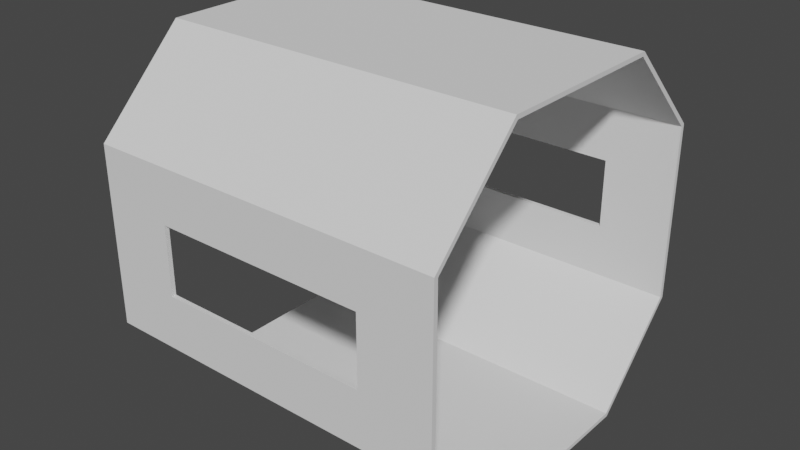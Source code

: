 # Source: CorridorStraightSectionWindows1.blend  (saved by Blender 2.81.16; exported with 4.5.12 LTS)
import bpy
from mathutils import Matrix  # noqa: F401  (used for matrix-valued properties, if any)

bpy.ops.wm.read_factory_settings(use_empty=True)
scene = bpy.context.scene
scene.name = 'Scene'

# ---- collections
col_collection = bpy.data.collections.new('Collection'); scene.collection.children.link(col_collection)

# ---- node groups
ng_auto_smooth = bpy.data.node_groups.new('Auto Smooth', 'GeometryNodeTree')
_s = ng_auto_smooth.interface.new_socket(name='Geometry', in_out='OUTPUT', socket_type='NodeSocketGeometry')
_s = ng_auto_smooth.interface.new_socket(name='Geometry', in_out='INPUT', socket_type='NodeSocketGeometry')
_s = ng_auto_smooth.interface.new_socket(name='Angle', in_out='INPUT', socket_type='NodeSocketFloat')
_s.subtype = 'ANGLE'
_s.min_value = 0.0
_s.max_value = 3.142
ng_auto_smooth.is_modifier = True
_N = ng_auto_smooth.nodes; _L = ng_auto_smooth.links
n0 = _N.new('NodeGroupOutput'); n0.name = 'Group Output'; n0.location = (480, -100)
n1 = _N.new('NodeGroupInput'); n1.name = 'Group Input'; n1.location = (-420, -300)
n2 = _N.new('NodeGroupInput'); n2.name = 'Group Input.001'; n2.location = (-60, -100)
n3 = _N.new('GeometryNodeSetShadeSmooth'); n3.name = 'Set Shade Smooth'; n3.location = (120, -100)
n3.domain = 'EDGE'
n4 = _N.new('GeometryNodeSetShadeSmooth'); n4.name = 'Set Shade Smooth.001'; n4.location = (300, -100)
n5 = _N.new('GeometryNodeInputMeshEdgeAngle'); n5.name = 'Edge Angle'; n5.location = (-420, -220)
n6 = _N.new('GeometryNodeInputEdgeSmooth'); n6.name = 'Is Edge Smooth'; n6.location = (-60, -160)
n7 = _N.new('GeometryNodeInputShadeSmooth'); n7.name = 'Is Face Smooth'; n7.location = (-240, -340)
n8 = _N.new('FunctionNodeBooleanMath'); n8.name = 'Boolean Math'; n8.location = (-60, -220)
n9 = _N.new('FunctionNodeCompare'); n9.name = 'Compare'; n9.location = (-240, -180)
n9.operation = 'LESS_EQUAL'
_L.new(n5.outputs[0], n9.inputs[0])
_L.new(n4.outputs[0], n0.inputs[0])
_L.new(n1.outputs[1], n9.inputs[1])
_L.new(n9.outputs[0], n8.inputs[0])
_L.new(n7.outputs[0], n8.inputs[1])
_L.new(n2.outputs[0], n3.inputs[0])
_L.new(n6.outputs[0], n3.inputs[1])
_L.new(n3.outputs[0], n4.inputs[0])
_L.new(n8.outputs[0], n3.inputs[2])
n0.is_active_output = True

# ---- world
world_world = bpy.data.worlds.new('World'); scene.world = world_world
world_world.use_nodes = True; world_world.node_tree.nodes.clear()
_N = world_world.node_tree.nodes; _L = world_world.node_tree.links
n0 = _N.new('ShaderNodeOutputWorld'); n0.name = 'World Output'; n0.location = (300, 300)
n1 = _N.new('ShaderNodeBackground'); n1.name = 'Background'; n1.location = (10, 300)
n1.inputs[0].default_value = (0.05088, 0.05088, 0.05088, 1.0)
_L.new(n1.outputs[0], n0.inputs[0])
n0.is_active_output = True
world_world.color = (0.05088, 0.05088, 0.05088)
world_world.use_sun_shadow = False
world_world.sun_shadow_jitter_overblur = 0.0

# ---- meshes
me_cube = bpy.data.meshes.new('Cube')
me_cube.from_pydata([(-2.0, -1.0, 0.4), (-2.0, -2.0, 1.4), (-2.0, -2.0, 3.4), (-2.0, -1.0, 4.4), (-2.0, 2.0, 1.4), (-2.0, 1.0, 0.4), (-2.0, 1.0, 4.4), (-2.0, 2.0, 3.4), (2.0, -2.0, 1.4), (2.0, -1.0, 0.4), (2.0, -1.0, 4.4), (2.0, -2.0, 3.4), (2.0, 1.0, 0.4), (2.0, 2.0, 1.4), (2.0, 2.0, 3.4), (2.0, 1.0, 4.4), (1.2, 1.0, 0.4), (0.4, 1.0, 0.4), (-0.4, 1.0, 0.4), (-1.2, 1.0, 0.4), (-1.2, 2.0, 1.4), (-0.4, 2.0, 1.4), (0.4, 2.0, 1.4), (1.2, 2.0, 1.4), (-1.2, 1.0, 4.4), (-0.4, 1.0, 4.4), (0.4, 1.0, 4.4), (1.2, 1.0, 4.4), (1.2, 2.0, 3.4), (0.4, 2.0, 3.4), (-0.4, 2.0, 3.4), (-1.2, 2.0, 3.4), (-1.2, -1.0, 0.4), (-0.4, -1.0, 0.4), (0.4, -1.0, 0.4), (1.2, -1.0, 0.4), (1.2, -2.0, 1.4), (0.4, -2.0, 1.4), (-0.4, -2.0, 1.4), (-1.2, -2.0, 1.4), (1.2, -1.0, 4.4), (0.4, -1.0, 4.4), (-0.4, -1.0, 4.4), (-1.2, -1.0, 4.4), (-1.2, -2.0, 3.4), (-0.4, -2.0, 3.4), (0.4, -2.0, 3.4), (1.2, -2.0, 3.4), (-2.0, 2.0, 2.789), (-2.0, 2.0, 2.014), (2.0, 2.0, 2.789), (2.0, 2.0, 2.014), (-1.2, 2.0, 2.789), (-1.2, 2.0, 2.014), (-0.4, 2.0, 2.789), (-0.4, 2.0, 2.014), (0.4, 2.0, 2.789), (0.4, 2.0, 2.014), (1.2, 2.0, 2.789), (1.2, 2.0, 2.014), (-2.0, -2.0, 2.014), (-2.0, -2.0, 2.789), (2.0, -2.0, 2.014), (2.0, -2.0, 2.789), (1.2, -2.0, 2.789), (1.2, -2.0, 2.014), (0.4, -2.0, 2.789), (0.4, -2.0, 2.014), (-0.4, -2.0, 2.789), (-0.4, -2.0, 2.014), (-1.2, -2.0, 2.789), (-1.2, -2.0, 2.014)], [], [(70, 44, 2, 61), (24, 6, 3, 43), (58, 28, 14, 50), (27, 15, 14, 28), (43, 3, 2, 44), (16, 12, 9, 35), (19, 5, 4, 20), (35, 9, 8, 36), (0, 32, 39, 1), (32, 33, 38, 39), (33, 34, 37, 38), (34, 35, 36, 37), (12, 16, 23, 13), (16, 17, 22, 23), (17, 18, 21, 22), (18, 19, 20, 21), (5, 19, 32, 0), (19, 18, 33, 32), (18, 17, 34, 33), (17, 16, 35, 34), (10, 40, 47, 11), (40, 41, 46, 47), (41, 42, 45, 46), (42, 43, 44, 45), (6, 24, 31, 7), (24, 25, 30, 31), (25, 26, 29, 30), (26, 27, 28, 29), (48, 7, 31, 52), (52, 31, 30, 54), (54, 30, 29, 56), (56, 29, 28, 58), (15, 27, 40, 10), (27, 26, 41, 40), (26, 25, 42, 41), (25, 24, 43, 42), (63, 11, 47, 64), (64, 47, 46, 66), (66, 46, 45, 68), (68, 45, 44, 70), (22, 57, 59, 23), (21, 55, 57, 22), (20, 53, 55, 21), (4, 49, 53, 20), (49, 48, 52, 53), (23, 59, 51, 13), (59, 58, 50, 51), (38, 69, 71, 39), (37, 67, 69, 38), (36, 65, 67, 37), (8, 62, 65, 36), (62, 63, 64, 65), (39, 71, 60, 1), (71, 70, 61, 60)])
me_cube.polygons.foreach_set('use_smooth', [True] * 54)
_uv = me_cube.uv_layers.new(name='UVMap')
_uv.uv.foreach_set('vector', [0.5208, 0.95, 0.5625, 0.95, 0.5625, 1.0, 0.5208, 1.0, 0.825, 0.5625, 0.875, 0.5625, 0.875, 0.6875, 0.825, 0.6875, 0.5208, 0.45, 0.5625, 0.45, 0.5625, 0.5, 0.5208, 0.5, 0.675, 0.5625, 0.625, 0.5625, 0.625, 0.5, 0.675, 0.5, 0.825, 0.6875, 0.875, 0.6875, 0.875, 0.75, 0.825, 0.75, 0.325, 0.5625, 0.375, 0.5625, 0.375, 0.6875, 0.325, 0.6875, 0.175, 0.5625, 0.125, 0.5625, 0.4375, 0.25, 0.4375, 0.3, 0.325, 0.6875, 0.375, 0.6875, 0.4375, 0.75, 0.4375, 0.8, 0.125, 0.6875, 0.175, 0.6875, 0.4375, 0.95, 0.4375, 1.0, 0.175, 0.6875, 0.225, 0.6875, 0.4375, 0.9, 0.4375, 0.95, 0.225, 0.6875, 0.275, 0.6875, 0.4375, 0.85, 0.4375, 0.9, 0.275, 0.6875, 0.325, 0.6875, 0.4375, 0.8, 0.4375, 0.85, 0.375, 0.5625, 0.325, 0.5625, 0.4375, 0.45, 0.4375, 0.5, 0.325, 0.5625, 0.275, 0.5625, 0.4375, 0.4, 0.4375, 0.45, 0.275, 0.5625, 0.225, 0.5625, 0.4375, 0.35, 0.4375, 0.4, 0.225, 0.5625, 0.175, 0.5625, 0.4375, 0.3, 0.4375, 0.35, 0.125, 0.5625, 0.175, 0.5625, 0.175, 0.6875, 0.125, 0.6875, 0.175, 0.5625, 0.225, 0.5625, 0.225, 0.6875, 0.175, 0.6875, 0.225, 0.5625, 0.275, 0.5625, 0.275, 0.6875, 0.225, 0.6875, 0.275, 0.5625, 0.325, 0.5625, 0.325, 0.6875, 0.275, 0.6875, 0.625, 0.6875, 0.675, 0.6875, 0.675, 0.75, 0.625, 0.75, 0.675, 0.6875, 0.725, 0.6875, 0.725, 0.75, 0.675, 0.75, 0.725, 0.6875, 0.775, 0.6875, 0.775, 0.75, 0.725, 0.75, 0.775, 0.6875, 0.825, 0.6875, 0.825, 0.75, 0.775, 0.75, 0.875, 0.5625, 0.825, 0.5625, 0.825, 0.5, 0.875, 0.5, 0.825, 0.5625, 0.775, 0.5625, 0.775, 0.5, 0.825, 0.5, 0.775, 0.5625, 0.725, 0.5625, 0.725, 0.5, 0.775, 0.5, 0.725, 0.5625, 0.675, 0.5625, 0.675, 0.5, 0.725, 0.5, 0.5208, 0.25, 0.5625, 0.25, 0.5625, 0.3, 0.5208, 0.3, 0.5208, 0.3, 0.5625, 0.3, 0.5625, 0.35, 0.5208, 0.35, 0.5208, 0.35, 0.5625, 0.35, 0.5625, 0.4, 0.5208, 0.4, 0.5208, 0.4, 0.5625, 0.4, 0.5625, 0.45, 0.5208, 0.45, 0.625, 0.5625, 0.675, 0.5625, 0.675, 0.6875, 0.625, 0.6875, 0.675, 0.5625, 0.725, 0.5625, 0.725, 0.6875, 0.675, 0.6875, 0.725, 0.5625, 0.775, 0.5625, 0.775, 0.6875, 0.725, 0.6875, 0.775, 0.5625, 0.825, 0.5625, 0.825, 0.6875, 0.775, 0.6875, 0.5208, 0.75, 0.5625, 0.75, 0.5625, 0.8, 0.5208, 0.8, 0.5208, 0.8, 0.5625, 0.8, 0.5625, 0.85, 0.5208, 0.85, 0.5208, 0.85, 0.5625, 0.85, 0.5625, 0.9, 0.5208, 0.9, 0.5208, 0.9, 0.5625, 0.9, 0.5625, 0.95, 0.5208, 0.95, 0.4375, 0.4, 0.4792, 0.4, 0.4792, 0.45, 0.4375, 0.45, 0.4375, 0.35, 0.4792, 0.35, 0.4792, 0.4, 0.4375, 0.4, 0.4375, 0.3, 0.4792, 0.3, 0.4792, 0.35, 0.4375, 0.35, 0.4375, 0.25, 0.4792, 0.25, 0.4792, 0.3, 0.4375, 0.3, 0.4792, 0.25, 0.5208, 0.25, 0.5208, 0.3, 0.4792, 0.3, 0.4375, 0.45, 0.4792, 0.45, 0.4792, 0.5, 0.4375, 0.5, 0.4792, 0.45, 0.5208, 0.45, 0.5208, 0.5, 0.4792, 0.5, 0.4375, 0.9, 0.4792, 0.9, 0.4792, 0.95, 0.4375, 0.95, 0.4375, 0.85, 0.4792, 0.85, 0.4792, 0.9, 0.4375, 0.9, 0.4375, 0.8, 0.4792, 0.8, 0.4792, 0.85, 0.4375, 0.85, 0.4375, 0.75, 0.4792, 0.75, 0.4792, 0.8, 0.4375, 0.8, 0.4792, 0.75, 0.5208, 0.75, 0.5208, 0.8, 0.4792, 0.8, 0.4375, 0.95, 0.4792, 0.95, 0.4792, 1.0, 0.4375, 1.0, 0.4792, 0.95, 0.5208, 0.95, 0.5208, 1.0, 0.4792, 1.0])
me_cube.use_remesh_fix_poles = True
me_cube.use_remesh_preserve_attributes = False
me_cube.use_mirror_vertex_groups = False
me_cube.update()

# ---- objects
ob_straightcorridorwindow1 = bpy.data.objects.new('StraightCorridorWindow1', me_cube)

# ---- transforms, parenting, visibility, modifiers, constraints
ob_straightcorridorwindow1.location = (0.0, 0.0, 0.0)
ob_straightcorridorwindow1.lineart.crease_threshold = 0.0
_m = ob_straightcorridorwindow1.modifiers.new('Solidify', 'SOLIDIFY')
_m.thickness = 0.05
_m.nonmanifold_thickness_mode = 'FIXED'
_m.nonmanifold_merge_threshold = 0.0003
_m = ob_straightcorridorwindow1.modifiers.new('Auto Smooth', 'NODES')
_m.node_group = ng_auto_smooth
_gi = [s.identifier for s in ng_auto_smooth.interface.items_tree if s.item_type == 'SOCKET' and s.in_out == 'INPUT']
_m[_gi[1]] = 0.5236  # Angle

# ---- collection membership
col_collection.objects.link(ob_straightcorridorwindow1)

# ---- scene / render settings (as saved in the file)
scene.frame_start = 1; scene.frame_end = 250; scene.frame_set(1)
scene.render.engine = 'BLENDER_EEVEE_NEXT'
scene.cycles.use_denoising = False
scene.cycles.samples = 128
scene.cycles.sampling_pattern = 'TABULATED_SOBOL'
scene.cycles.use_adaptive_sampling = False
scene.cycles.use_light_tree = False
scene.view_settings.view_transform = 'Filmic'
bpy.context.view_layer.update()

# ---- added for rendering (the .blend has no active camera and no usable light): camera, sun
cam_auto = bpy.data.cameras.new('AutoCamera')
cam_auto.lens = 50.0
cam_auto.sensor_width = 36.0
cam_auto.clip_end = 1000.0
ob_auto_camera = bpy.data.objects.new('AutoCamera', cam_auto)
scene.collection.objects.link(ob_auto_camera)
ob_auto_camera.location = (6.41014, -7.69217, 7.52812)
ob_auto_camera.rotation_euler = (1.09748, -7.21219e-08, 0.694738)
scene.camera = ob_auto_camera
light_auto_sun = bpy.data.lights.new('AutoSun', 'SUN')
light_auto_sun.energy = 3.0
light_auto_sun.angle = 0.0523599
ob_auto_sun = bpy.data.objects.new('AutoSun', light_auto_sun)
scene.collection.objects.link(ob_auto_sun)
ob_auto_sun.rotation_euler = (0.872665, 0.174533, 0.523599)
bpy.context.view_layer.update()
